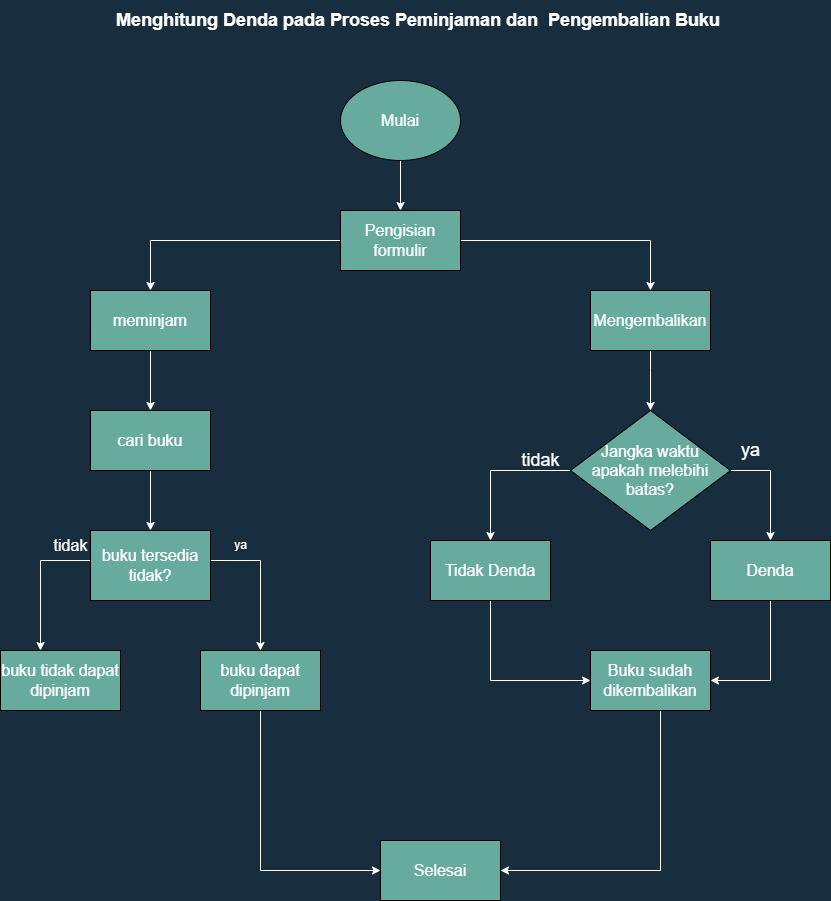

The diagram above was exported from draw.io. Its source (the exported page's mxGraphModel, read from the mxfile embedded in the PNG):
<mxGraphModel dx="864" dy="516" grid="1" gridSize="10" guides="1" tooltips="1" connect="1" arrows="1" fold="1" page="1" pageScale="1" pageWidth="850" pageHeight="1100" background="#182E3E" math="0" shadow="0">
  <root>
    <mxCell id="0" />
    <mxCell id="1" parent="0" />
    <mxCell id="A4stSlS5fnOeg96_l1uZ-1" value="&lt;font style=&quot;font-size: 18px;&quot;&gt;&lt;b&gt;Menghitung Denda pada Proses Peminjaman dan&amp;nbsp; Pengembalian Buku&amp;nbsp;&lt;/b&gt;&lt;/font&gt;" style="text;html=1;align=center;verticalAlign=middle;resizable=0;points=[];autosize=1;strokeColor=none;fillColor=none;fontSize=16;fontFamily=Helvetica;fontColor=#FFFFFF;" vertex="1" parent="1">
      <mxGeometry x="115" y="40" width="630" height="40" as="geometry" />
    </mxCell>
    <mxCell id="A4stSlS5fnOeg96_l1uZ-3" style="edgeStyle=orthogonalEdgeStyle;rounded=0;hachureGap=4;orthogonalLoop=1;jettySize=auto;html=1;fontFamily=Helvetica;fontSize=16;fontColor=#FFFFFF;strokeColor=#FFFFFF;" edge="1" parent="1" source="A4stSlS5fnOeg96_l1uZ-2" target="A4stSlS5fnOeg96_l1uZ-4">
      <mxGeometry relative="1" as="geometry">
        <mxPoint x="410" y="280" as="targetPoint" />
      </mxGeometry>
    </mxCell>
    <mxCell id="A4stSlS5fnOeg96_l1uZ-2" value="Mulai" style="ellipse;whiteSpace=wrap;html=1;hachureGap=4;fontFamily=Helvetica;fontSize=16;fillColor=#67AB9F;fontColor=#FFFFFF;strokeColor=#000000;" vertex="1" parent="1">
      <mxGeometry x="350" y="120" width="120" height="80" as="geometry" />
    </mxCell>
    <mxCell id="A4stSlS5fnOeg96_l1uZ-5" style="edgeStyle=orthogonalEdgeStyle;rounded=0;hachureGap=4;orthogonalLoop=1;jettySize=auto;html=1;fontFamily=Helvetica;fontSize=16;fontColor=#FFFFFF;strokeColor=#FFFFFF;" edge="1" parent="1" source="A4stSlS5fnOeg96_l1uZ-4" target="A4stSlS5fnOeg96_l1uZ-8">
      <mxGeometry relative="1" as="geometry">
        <mxPoint x="160" y="360" as="targetPoint" />
      </mxGeometry>
    </mxCell>
    <mxCell id="A4stSlS5fnOeg96_l1uZ-6" style="edgeStyle=orthogonalEdgeStyle;rounded=0;hachureGap=4;orthogonalLoop=1;jettySize=auto;html=1;fontFamily=Helvetica;fontSize=16;fontColor=#FFFFFF;strokeColor=#FFFFFF;" edge="1" parent="1" source="A4stSlS5fnOeg96_l1uZ-4" target="A4stSlS5fnOeg96_l1uZ-7">
      <mxGeometry relative="1" as="geometry">
        <mxPoint x="680" y="360" as="targetPoint" />
        <Array as="points">
          <mxPoint x="660" y="280" />
        </Array>
      </mxGeometry>
    </mxCell>
    <mxCell id="A4stSlS5fnOeg96_l1uZ-4" value="Pengisian formulir" style="rounded=0;whiteSpace=wrap;html=1;hachureGap=4;fontFamily=Helvetica;fontSize=16;fillColor=#67AB9F;fontColor=#FFFFFF;strokeColor=#000000;" vertex="1" parent="1">
      <mxGeometry x="350" y="250" width="120" height="60" as="geometry" />
    </mxCell>
    <mxCell id="A4stSlS5fnOeg96_l1uZ-11" style="edgeStyle=orthogonalEdgeStyle;rounded=0;hachureGap=4;orthogonalLoop=1;jettySize=auto;html=1;fontFamily=Helvetica;fontSize=16;fontColor=#FFFFFF;strokeColor=#FFFFFF;" edge="1" parent="1" source="A4stSlS5fnOeg96_l1uZ-7" target="A4stSlS5fnOeg96_l1uZ-26">
      <mxGeometry relative="1" as="geometry">
        <mxPoint x="680" y="420" as="targetPoint" />
        <Array as="points">
          <mxPoint x="660" y="410" />
          <mxPoint x="660" y="410" />
        </Array>
      </mxGeometry>
    </mxCell>
    <mxCell id="A4stSlS5fnOeg96_l1uZ-7" value="Mengembalikan" style="rounded=0;whiteSpace=wrap;html=1;hachureGap=4;fontFamily=Helvetica;fontSize=16;fillColor=#67AB9F;fontColor=#FFFFFF;strokeColor=#000000;" vertex="1" parent="1">
      <mxGeometry x="600" y="330" width="120" height="60" as="geometry" />
    </mxCell>
    <mxCell id="A4stSlS5fnOeg96_l1uZ-9" style="edgeStyle=orthogonalEdgeStyle;rounded=0;hachureGap=4;orthogonalLoop=1;jettySize=auto;html=1;fontFamily=Helvetica;fontSize=16;fontColor=#FFFFFF;strokeColor=#FFFFFF;" edge="1" parent="1" source="A4stSlS5fnOeg96_l1uZ-8" target="A4stSlS5fnOeg96_l1uZ-10">
      <mxGeometry relative="1" as="geometry">
        <mxPoint x="160" y="440" as="targetPoint" />
      </mxGeometry>
    </mxCell>
    <mxCell id="A4stSlS5fnOeg96_l1uZ-8" value="meminjam" style="rounded=0;whiteSpace=wrap;html=1;hachureGap=4;fontFamily=Helvetica;fontSize=16;fillColor=#67AB9F;fontColor=#FFFFFF;strokeColor=#000000;" vertex="1" parent="1">
      <mxGeometry x="100" y="330" width="120" height="60" as="geometry" />
    </mxCell>
    <mxCell id="A4stSlS5fnOeg96_l1uZ-13" style="edgeStyle=orthogonalEdgeStyle;rounded=0;hachureGap=4;orthogonalLoop=1;jettySize=auto;html=1;fontFamily=Helvetica;fontSize=16;fontColor=#FFFFFF;strokeColor=#FFFFFF;" edge="1" parent="1" source="A4stSlS5fnOeg96_l1uZ-10" target="A4stSlS5fnOeg96_l1uZ-14">
      <mxGeometry relative="1" as="geometry">
        <mxPoint x="160" y="540" as="targetPoint" />
      </mxGeometry>
    </mxCell>
    <mxCell id="A4stSlS5fnOeg96_l1uZ-10" value="cari buku" style="rounded=0;whiteSpace=wrap;html=1;hachureGap=4;fontFamily=Helvetica;fontSize=16;fillColor=#67AB9F;fontColor=#FFFFFF;strokeColor=#000000;" vertex="1" parent="1">
      <mxGeometry x="100" y="450" width="120" height="60" as="geometry" />
    </mxCell>
    <mxCell id="A4stSlS5fnOeg96_l1uZ-15" style="edgeStyle=orthogonalEdgeStyle;rounded=0;hachureGap=4;orthogonalLoop=1;jettySize=auto;html=1;fontFamily=Helvetica;fontSize=16;fontColor=#FFFFFF;strokeColor=#FFFFFF;" edge="1" parent="1" source="A4stSlS5fnOeg96_l1uZ-14" target="A4stSlS5fnOeg96_l1uZ-18">
      <mxGeometry relative="1" as="geometry">
        <mxPoint x="280" y="610" as="targetPoint" />
        <Array as="points">
          <mxPoint x="270" y="600" />
        </Array>
      </mxGeometry>
    </mxCell>
    <mxCell id="A4stSlS5fnOeg96_l1uZ-16" style="edgeStyle=orthogonalEdgeStyle;rounded=0;hachureGap=4;orthogonalLoop=1;jettySize=auto;html=1;fontFamily=Helvetica;fontSize=16;fontColor=#FFFFFF;strokeColor=#FFFFFF;" edge="1" parent="1" source="A4stSlS5fnOeg96_l1uZ-14" target="A4stSlS5fnOeg96_l1uZ-17">
      <mxGeometry relative="1" as="geometry">
        <mxPoint x="40" y="600" as="targetPoint" />
        <Array as="points">
          <mxPoint x="50" y="600" />
        </Array>
      </mxGeometry>
    </mxCell>
    <mxCell id="A4stSlS5fnOeg96_l1uZ-14" value="buku tersedia tidak?" style="rounded=0;whiteSpace=wrap;html=1;hachureGap=4;fontFamily=Helvetica;fontSize=16;fillColor=#67AB9F;fontColor=#FFFFFF;strokeColor=#000000;" vertex="1" parent="1">
      <mxGeometry x="100" y="570" width="120" height="70" as="geometry" />
    </mxCell>
    <mxCell id="A4stSlS5fnOeg96_l1uZ-17" value="buku tidak dapat dipinjam" style="rounded=0;whiteSpace=wrap;html=1;hachureGap=4;fontFamily=Helvetica;fontSize=16;fillColor=#67AB9F;fontColor=#FFFFFF;strokeColor=#000000;" vertex="1" parent="1">
      <mxGeometry x="10" y="690" width="120" height="60" as="geometry" />
    </mxCell>
    <mxCell id="A4stSlS5fnOeg96_l1uZ-24" style="edgeStyle=orthogonalEdgeStyle;rounded=0;hachureGap=4;orthogonalLoop=1;jettySize=auto;html=1;fontFamily=Helvetica;fontSize=16;fontColor=#FFFFFF;strokeColor=#FFFFFF;" edge="1" parent="1" source="A4stSlS5fnOeg96_l1uZ-18" target="A4stSlS5fnOeg96_l1uZ-25">
      <mxGeometry relative="1" as="geometry">
        <mxPoint x="270" y="832" as="targetPoint" />
        <Array as="points">
          <mxPoint x="270" y="910" />
        </Array>
      </mxGeometry>
    </mxCell>
    <mxCell id="A4stSlS5fnOeg96_l1uZ-18" value="buku dapat dipinjam" style="rounded=0;whiteSpace=wrap;html=1;hachureGap=4;fontFamily=Helvetica;fontSize=16;fillColor=#67AB9F;fontColor=#FFFFFF;strokeColor=#000000;" vertex="1" parent="1">
      <mxGeometry x="210" y="690" width="120" height="60" as="geometry" />
    </mxCell>
    <mxCell id="A4stSlS5fnOeg96_l1uZ-19" value="tidak" style="text;html=1;align=center;verticalAlign=middle;resizable=0;points=[];autosize=1;strokeColor=none;fillColor=none;fontSize=16;fontFamily=Helvetica;fontColor=#FFFFFF;" vertex="1" parent="1">
      <mxGeometry x="50" y="570" width="60" height="30" as="geometry" />
    </mxCell>
    <mxCell id="A4stSlS5fnOeg96_l1uZ-25" value="Selesai" style="rounded=0;whiteSpace=wrap;html=1;hachureGap=4;fontFamily=Helvetica;fontSize=16;fillColor=#67AB9F;fontColor=#FFFFFF;strokeColor=#000000;" vertex="1" parent="1">
      <mxGeometry x="390" y="880" width="120" height="60" as="geometry" />
    </mxCell>
    <mxCell id="A4stSlS5fnOeg96_l1uZ-46" style="edgeStyle=orthogonalEdgeStyle;rounded=0;sketch=0;hachureGap=4;jiggle=2;curveFitting=1;orthogonalLoop=1;jettySize=auto;html=1;fontFamily=Helvetica;fontSize=18;entryX=0.5;entryY=0;entryDx=0;entryDy=0;fontColor=#FFFFFF;strokeColor=#FFFFFF;" edge="1" parent="1" source="A4stSlS5fnOeg96_l1uZ-26" target="A4stSlS5fnOeg96_l1uZ-29">
      <mxGeometry relative="1" as="geometry">
        <mxPoint x="800" y="570" as="targetPoint" />
        <Array as="points">
          <mxPoint x="780" y="510" />
        </Array>
      </mxGeometry>
    </mxCell>
    <mxCell id="A4stSlS5fnOeg96_l1uZ-47" style="edgeStyle=orthogonalEdgeStyle;rounded=0;sketch=0;hachureGap=4;jiggle=2;curveFitting=1;orthogonalLoop=1;jettySize=auto;html=1;entryX=0.5;entryY=0;entryDx=0;entryDy=0;fontFamily=Helvetica;fontSize=18;fontColor=#FFFFFF;strokeColor=#FFFFFF;" edge="1" parent="1" source="A4stSlS5fnOeg96_l1uZ-26" target="A4stSlS5fnOeg96_l1uZ-30">
      <mxGeometry relative="1" as="geometry" />
    </mxCell>
    <mxCell id="A4stSlS5fnOeg96_l1uZ-26" value="Jangka waktu &lt;br&gt;apakah melebihi batas?" style="rhombus;whiteSpace=wrap;html=1;hachureGap=4;fontFamily=Helvetica;fontSize=16;fillColor=#67AB9F;fontColor=#FFFFFF;strokeColor=#000000;" vertex="1" parent="1">
      <mxGeometry x="580" y="450" width="160" height="120" as="geometry" />
    </mxCell>
    <mxCell id="A4stSlS5fnOeg96_l1uZ-33" style="edgeStyle=orthogonalEdgeStyle;rounded=0;hachureGap=4;orthogonalLoop=1;jettySize=auto;html=1;fontFamily=Helvetica;fontSize=16;entryX=1;entryY=0.5;entryDx=0;entryDy=0;fontColor=#FFFFFF;strokeColor=#FFFFFF;" edge="1" parent="1" source="A4stSlS5fnOeg96_l1uZ-29" target="A4stSlS5fnOeg96_l1uZ-41">
      <mxGeometry relative="1" as="geometry">
        <mxPoint x="730" y="720" as="targetPoint" />
        <Array as="points">
          <mxPoint x="780" y="720" />
        </Array>
      </mxGeometry>
    </mxCell>
    <mxCell id="A4stSlS5fnOeg96_l1uZ-29" value="Denda" style="rounded=0;whiteSpace=wrap;html=1;hachureGap=4;fontFamily=Helvetica;fontSize=16;fillColor=#67AB9F;fontColor=#FFFFFF;strokeColor=#000000;" vertex="1" parent="1">
      <mxGeometry x="720" y="580" width="120" height="60" as="geometry" />
    </mxCell>
    <mxCell id="A4stSlS5fnOeg96_l1uZ-48" style="edgeStyle=orthogonalEdgeStyle;rounded=0;sketch=0;hachureGap=4;jiggle=2;curveFitting=1;orthogonalLoop=1;jettySize=auto;html=1;entryX=0;entryY=0.5;entryDx=0;entryDy=0;fontFamily=Helvetica;fontSize=18;fontColor=#FFFFFF;strokeColor=#FFFFFF;" edge="1" parent="1" source="A4stSlS5fnOeg96_l1uZ-30" target="A4stSlS5fnOeg96_l1uZ-41">
      <mxGeometry relative="1" as="geometry">
        <Array as="points">
          <mxPoint x="500" y="720" />
        </Array>
      </mxGeometry>
    </mxCell>
    <mxCell id="A4stSlS5fnOeg96_l1uZ-30" value="Tidak Denda" style="rounded=0;whiteSpace=wrap;html=1;hachureGap=4;fontFamily=Helvetica;fontSize=16;fillColor=#67AB9F;fontColor=#FFFFFF;strokeColor=#000000;" vertex="1" parent="1">
      <mxGeometry x="440" y="580" width="120" height="60" as="geometry" />
    </mxCell>
    <mxCell id="A4stSlS5fnOeg96_l1uZ-43" style="edgeStyle=orthogonalEdgeStyle;rounded=0;sketch=0;hachureGap=4;jiggle=2;curveFitting=1;orthogonalLoop=1;jettySize=auto;html=1;fontFamily=Helvetica;fontSize=18;fontColor=#FFFFFF;strokeColor=#FFFFFF;" edge="1" parent="1" source="A4stSlS5fnOeg96_l1uZ-41" target="A4stSlS5fnOeg96_l1uZ-25">
      <mxGeometry relative="1" as="geometry">
        <Array as="points">
          <mxPoint x="670" y="910" />
        </Array>
      </mxGeometry>
    </mxCell>
    <mxCell id="A4stSlS5fnOeg96_l1uZ-41" value="Buku sudah dikembalikan" style="rounded=0;whiteSpace=wrap;html=1;hachureGap=4;fontFamily=Helvetica;fontSize=16;fillColor=#67AB9F;fontColor=#FFFFFF;strokeColor=#000000;" vertex="1" parent="1">
      <mxGeometry x="600" y="690" width="120" height="60" as="geometry" />
    </mxCell>
    <mxCell id="A4stSlS5fnOeg96_l1uZ-44" value="tidak" style="text;html=1;align=center;verticalAlign=middle;resizable=0;points=[];autosize=1;strokeColor=none;fillColor=none;fontSize=18;fontFamily=Helvetica;fontColor=#FFFFFF;" vertex="1" parent="1">
      <mxGeometry x="520" y="480" width="60" height="40" as="geometry" />
    </mxCell>
    <mxCell id="A4stSlS5fnOeg96_l1uZ-45" value="ya" style="text;html=1;align=center;verticalAlign=middle;resizable=0;points=[];autosize=1;strokeColor=none;fillColor=none;fontSize=18;fontFamily=Helvetica;fontColor=#FFFFFF;" vertex="1" parent="1">
      <mxGeometry x="740" y="470" width="40" height="40" as="geometry" />
    </mxCell>
    <mxCell id="A4stSlS5fnOeg96_l1uZ-49" value="ya" style="text;html=1;align=center;verticalAlign=middle;resizable=0;points=[];autosize=1;strokeColor=none;fillColor=none;fontColor=#FFFFFF;" vertex="1" parent="1">
      <mxGeometry x="230" y="570" width="40" height="30" as="geometry" />
    </mxCell>
  </root>
</mxGraphModel>